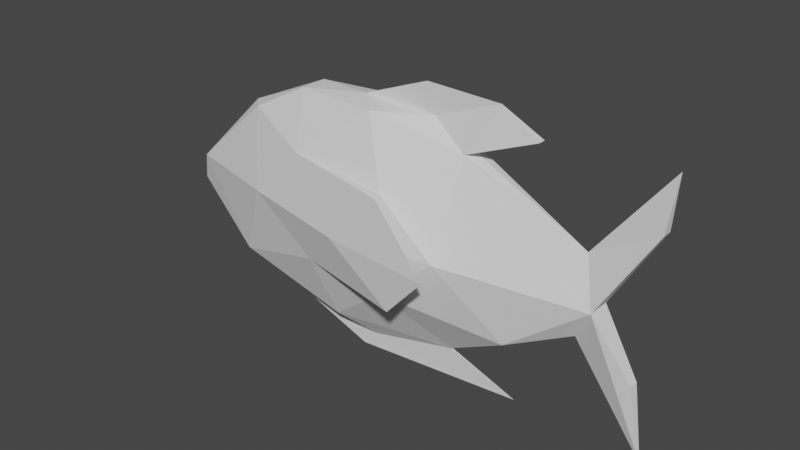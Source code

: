 # Source: untitled_V1.blend  (saved by Blender 2.93.20; exported with 4.5.12 LTS)
import bpy
from mathutils import Matrix  # noqa: F401  (used for matrix-valued properties, if any)

bpy.ops.wm.read_factory_settings(use_empty=True)
scene = bpy.context.scene
scene.name = 'Scene'

# ---- collections
col_collection = bpy.data.collections.new('Collection'); scene.collection.children.link(col_collection)

# ---- world
world_world = bpy.data.worlds.new('World'); scene.world = world_world
world_world.use_nodes = True; world_world.node_tree.nodes.clear()
_N = world_world.node_tree.nodes; _L = world_world.node_tree.links
n0 = _N.new('ShaderNodeOutputWorld'); n0.name = 'World Output'; n0.location = (300, 300)
n1 = _N.new('ShaderNodeBackground'); n1.name = 'Background'; n1.location = (10, 300)
n1.inputs[0].default_value = (0.05088, 0.05088, 0.05088, 1.0)
_L.new(n1.outputs[0], n0.inputs[0])
n0.is_active_output = True
world_world.color = (0.05088, 0.05088, 0.05088)
world_world.use_sun_shadow = False
world_world.sun_shadow_jitter_overblur = 0.0

# ---- meshes
me_icosphere_001 = bpy.data.meshes.new('Icosphere.001')
me_icosphere_001.from_pydata([(0.823, -0.1424, -0.3341), (-0.2221, -0.3074, -0.2279), (-0.2221, 0.3074, -0.2279), (0.823, 0.1424, -0.3341), (0.2526, -0.3484, 0.2221), (-0.6594, -0.1371, 0.354), (-0.5689, 0.1371, 0.354), (0.2526, 0.3484, 0.2221), (-0.1626, -0.1373, -0.5364), (0.4699, -0.005924, -0.5303), (0.2105, -0.2913, -0.266), (0.4699, 0.005924, -0.5303), (-0.7811, -0.1458, -0.3903), (-0.1626, 0.1373, -0.5364), (-0.7811, 0.1458, -0.3903), (0.2105, 0.2913, -0.266), (1.22, -0.08291, -0.06531), (1.22, 0.08291, -0.06531), (6.018e-05, -0.3614, -0.007986), (0.5231, -0.3233, -0.01644), (-1.139, -0.06067, -0.01826), (-0.5684, -0.3043, 0.006616), (-0.5684, 0.3043, 0.006616), (-1.139, 0.06067, -0.01826), (0.5231, 0.3233, -0.01644), (6.018e-05, 0.3614, -0.007986), (0.5516, -0.07693, 0.4109), (-0.284, -0.3102, 0.2632), (-0.284, 0.3102, 0.2632), (0.5516, 0.07693, 0.4109), (0.07728, -0.1616, 0.504), (-0.3736, -0.09633, 0.4949), (-0.3736, 0.09633, 0.4949), (0.07728, 0.1616, 0.504), (1.482, 0.03351, 0.3299), (1.482, -0.03351, 0.3299), (1.416, -0.03351, -0.3333), (1.416, 0.03351, -0.3333), (0.5822, -0.5177, -0.02345), (0.36, -0.4637, -0.2434), (0.01374, -0.4606, -0.008846), (0.2981, -0.4664, 0.2478), (0.8977, -0.02709, 0.5344), (0.8977, 0.02709, 0.5344), (3.745e-06, 0.0, -0.6306), (-0.2221, 0.3074, -0.2279), (-1.205, 0.0, -0.1649), (1.151, 0.0, 0.1538), (-0.0399, 0.0, 0.5236), (1.122, 0.0, -0.2245), (-0.5965, 0.0, -0.5301), (6.018e-05, 0.3614, -0.007986), (-0.5684, 0.3043, 0.006616), (6.018e-05, -0.3614, -0.007986), (-0.284, 0.3102, 0.2632), (-0.7619, 0.0, 0.3396), (0.3498, 0.0, 0.5139), (1.512, 0.0, 0.5769), (1.484, 0.0, -0.6775), (0.8335, 0.0, -0.6495), (-0.07624, 0.0, -0.7087), (0.5822, 0.5177, -0.02345), (0.36, 0.4637, -0.2434), (0.01374, 0.4606, -0.008846), (0.2981, 0.4664, 0.2478), (0.3062, 0.0, 0.6471), (0.6959, 0.0, 0.6375)], [], [(44, 9, 8), (0, 9, 49), (44, 8, 50), (44, 50, 13), (44, 13, 11), (0, 49, 16), (1, 10, 18), (46, 12, 20), (2, 14, 22), (3, 15, 24), (0, 16, 19), (27, 21, 40, 41), (46, 20, 23), (2, 22, 25), (3, 24, 17), (4, 26, 30), (5, 27, 31), (6, 55, 32), (7, 28, 33), (47, 29, 56), (56, 33, 48), (56, 29, 33), (29, 7, 33), (33, 32, 48), (33, 28, 32), (28, 6, 32), (32, 31, 48), (32, 55, 31), (55, 5, 31), (31, 30, 48), (31, 27, 30), (27, 4, 30), (30, 56, 48), (30, 26, 56), (26, 47, 56), (17, 29, 47), (17, 24, 29), (24, 7, 29), (25, 28, 7), (25, 22, 28), (22, 6, 28), (23, 55, 6), (23, 20, 55), (20, 5, 55), (21, 27, 5), (18, 27, 41, 38), (18, 4, 27), (19, 26, 4), (19, 16, 26), (16, 47, 26), (24, 25, 7), (24, 15, 25), (15, 2, 25), (22, 23, 6), (22, 14, 23), (14, 46, 23), (20, 21, 5), (20, 12, 21), (12, 1, 21), (18, 19, 4), (18, 10, 19), (10, 0, 19), (49, 3, 17), (11, 15, 3), (11, 13, 15), (13, 2, 15), (13, 14, 2), (13, 50, 14), (50, 46, 14), (50, 12, 46), (50, 8, 12), (8, 1, 12), (49, 11, 3), (49, 9, 11), (9, 44, 11), (8, 10, 1), (8, 9, 10), (9, 0, 10), (16, 17, 34, 35), (49, 17, 37, 58), (34, 57, 35), (47, 16, 35, 57), (17, 47, 57, 34), (37, 36, 58), (16, 49, 58, 36), (17, 16, 36, 37), (11, 44, 59), (44, 9, 59), (11, 59, 9), (39, 38, 40), (40, 38, 41), (1, 18, 38, 39), (21, 1, 39, 40), (26, 56, 66, 42), (29, 56, 66, 43), (43, 66, 42), (26, 42, 43, 29), (54, 64, 63, 52), (51, 61, 64, 54), (50, 60, 59, 44), (62, 63, 61), (63, 64, 61), (45, 62, 61, 51), (52, 63, 62, 45), (48, 65, 66, 56)])
_uv = me_icosphere_001.uv_layers.new(name='UVMap')
_uv.uv.foreach_set('vector', [0.1818, 0.0, 0.2273, 0.07873, 0.1364, 0.07873, 0.2727, 0.1575, 0.3182, 0.07873, 0.3636, 0.1575, 0.9091, 0.0, 0.9545, 0.07873, 0.8636, 0.07873, 0.7273, 0.0, 0.7727, 0.07873, 0.6818, 0.07873, 0.5455, 0.0, 0.5909, 0.07873, 0.5, 0.07873, 0.2727, 0.1575, 0.3636, 0.1575, 0.3182, 0.2362, 0.09091, 0.1575, 0.1818, 0.1575, 0.1364, 0.2362, 0.8182, 0.1575, 0.9091, 0.1575, 0.8636, 0.2362, 0.6364, 0.1575, 0.7273, 0.1575, 0.6818, 0.2362, 0.4545, 0.1575, 0.5455, 0.1575, 0.5, 0.2362, 0.2727, 0.1575, 0.3182, 0.2362, 0.2273, 0.2362, 0.09091, 0.3149, 0.04546, 0.2362, 0.04546, 0.2362, 0.09091, 0.3149, 0.8182, 0.1575, 0.8636, 0.2362, 0.7727, 0.2362, 0.6364, 0.1575, 0.6818, 0.2362, 0.5909, 0.2362, 0.4545, 0.1575, 0.5, 0.2362, 0.4091, 0.2362, 0.1818, 0.3149, 0.2727, 0.3149, 0.2273, 0.3937, 0.0, 0.3149, 0.09091, 0.3149, 0.04546, 0.3937, 0.7273, 0.3149, 0.8182, 0.3149, 0.7727, 0.3937, 0.5455, 0.3149, 0.6364, 0.3149, 0.5909, 0.3937, 0.3636, 0.3149, 0.4545, 0.3149, 0.4091, 0.3937, 0.4091, 0.3937, 0.5, 0.3937, 0.4545, 0.4724, 0.4091, 0.3937, 0.4545, 0.3149, 0.5, 0.3937, 0.4545, 0.3149, 0.5455, 0.3149, 0.5, 0.3937, 0.5909, 0.3937, 0.6818, 0.3937, 0.6364, 0.4724, 0.5909, 0.3937, 0.6364, 0.3149, 0.6818, 0.3937, 0.6364, 0.3149, 0.7273, 0.3149, 0.6818, 0.3937, 0.7727, 0.3937, 0.8636, 0.3937, 0.8182, 0.4724, 0.7727, 0.3937, 0.8182, 0.3149, 0.8636, 0.3937, 0.8182, 0.3149, 0.9091, 0.3149, 0.8636, 0.3937, 0.04546, 0.3937, 0.1364, 0.3937, 0.09091, 0.4724, 0.04546, 0.3937, 0.09091, 0.3149, 0.1364, 0.3937, 0.09091, 0.3149, 0.1818, 0.3149, 0.1364, 0.3937, 0.2273, 0.3937, 0.3182, 0.3937, 0.2727, 0.4724, 0.2273, 0.3937, 0.2727, 0.3149, 0.3182, 0.3937, 0.2727, 0.3149, 0.3636, 0.3149, 0.3182, 0.3937, 0.4091, 0.2362, 0.4545, 0.3149, 0.3636, 0.3149, 0.4091, 0.2362, 0.5, 0.2362, 0.4545, 0.3149, 0.5, 0.2362, 0.5455, 0.3149, 0.4545, 0.3149, 0.5909, 0.2362, 0.6364, 0.3149, 0.5455, 0.3149, 0.5909, 0.2362, 0.6818, 0.2362, 0.6364, 0.3149, 0.6818, 0.2362, 0.7273, 0.3149, 0.6364, 0.3149, 0.7727, 0.2362, 0.8182, 0.3149, 0.7273, 0.3149, 0.7727, 0.2362, 0.8636, 0.2362, 0.8182, 0.3149, 0.8636, 0.2362, 0.9091, 0.3149, 0.8182, 0.3149, 0.04546, 0.2362, 0.09091, 0.3149, 0.0, 0.3149, 0.1364, 0.2362, 0.09091, 0.3149, 0.09091, 0.3149, 0.1364, 0.2362, 0.1364, 0.2362, 0.1818, 0.3149, 0.09091, 0.3149, 0.2273, 0.2362, 0.2727, 0.3149, 0.1818, 0.3149, 0.2273, 0.2362, 0.3182, 0.2362, 0.2727, 0.3149, 0.3182, 0.2362, 0.3636, 0.3149, 0.2727, 0.3149, 0.5, 0.2362, 0.5909, 0.2362, 0.5455, 0.3149, 0.5, 0.2362, 0.5455, 0.1575, 0.5909, 0.2362, 0.5455, 0.1575, 0.6364, 0.1575, 0.5909, 0.2362, 0.6818, 0.2362, 0.7727, 0.2362, 0.7273, 0.3149, 0.6818, 0.2362, 0.7273, 0.1575, 0.7727, 0.2362, 0.7273, 0.1575, 0.8182, 0.1575, 0.7727, 0.2362, 0.8636, 0.2362, 0.9545, 0.2362, 0.9091, 0.3149, 0.8636, 0.2362, 0.9091, 0.1575, 0.9545, 0.2362, 0.9091, 0.1575, 1.0, 0.1575, 0.9545, 0.2362, 0.1364, 0.2362, 0.2273, 0.2362, 0.1818, 0.3149, 0.1364, 0.2362, 0.1818, 0.1575, 0.2273, 0.2362, 0.1818, 0.1575, 0.2727, 0.1575, 0.2273, 0.2362, 0.3636, 0.1575, 0.4545, 0.1575, 0.4091, 0.2362, 0.5, 0.07873, 0.5455, 0.1575, 0.4545, 0.1575, 0.5, 0.07873, 0.5909, 0.07873, 0.5455, 0.1575, 0.5909, 0.07873, 0.6364, 0.1575, 0.5455, 0.1575, 0.6818, 0.07873, 0.7273, 0.1575, 0.6364, 0.1575, 0.6818, 0.07873, 0.7727, 0.07873, 0.7273, 0.1575, 0.7727, 0.07873, 0.8182, 0.1575, 0.7273, 0.1575, 0.8636, 0.07873, 0.9091, 0.1575, 0.8182, 0.1575, 0.8636, 0.07873, 0.9545, 0.07873, 0.9091, 0.1575, 0.9545, 0.07873, 1.0, 0.1575, 0.9091, 0.1575, 0.3636, 0.1575, 0.4091, 0.07873, 0.4545, 0.1575, 0.3636, 0.1575, 0.3182, 0.07873, 0.4091, 0.07873, 0.3182, 0.07873, 0.3636, 0.0, 0.4091, 0.07873, 0.1364, 0.07873, 0.1818, 0.1575, 0.09091, 0.1575, 0.1364, 0.07873, 0.2273, 0.07873, 0.1818, 0.1575, 0.2273, 0.07873, 0.2727, 0.1575, 0.1818, 0.1575, 0.3182, 0.2362, 0.4091, 0.2362, 0.4091, 0.2362, 0.3182, 0.2362, 0.3636, 0.1575, 0.4091, 0.2362, 0.4091, 0.2362, 0.3636, 0.1575, 0.4091, 0.2362, 0.3636, 0.3149, 0.3182, 0.2362, 0.3636, 0.3149, 0.3182, 0.2362, 0.3182, 0.2362, 0.3636, 0.3149, 0.4091, 0.2362, 0.3636, 0.3149, 0.3636, 0.3149, 0.4091, 0.2362, 0.4091, 0.2362, 0.3182, 0.2362, 0.3636, 0.1575, 0.3182, 0.2362, 0.3636, 0.1575, 0.3636, 0.1575, 0.3182, 0.2362, 0.4091, 0.2362, 0.3182, 0.2362, 0.3182, 0.2362, 0.4091, 0.2362, 0.5, 0.07873, 0.5455, 0.0, 0.5, 0.07873, 0.1818, 0.0, 0.2273, 0.07873, 0.1818, 0.0, 0.0, 0.0, 0.0, 0.0, 0.0, 0.0, 0.09091, 0.1575, 0.1364, 0.2362, 0.04546, 0.2362, 0.04546, 0.2362, 0.1364, 0.2362, 0.09091, 0.3149, 0.09091, 0.1575, 0.1364, 0.2362, 0.1364, 0.2362, 0.09091, 0.1575, 0.9545, 0.2362, 1.0, 0.1575, 1.0, 0.1575, 0.9545, 0.2362, 0.2727, 0.3149, 0.3182, 0.3937, 0.3182, 0.3937, 0.2727, 0.3149, 0.4545, 0.3149, 0.4091, 0.3937, 0.4091, 0.3937, 0.4545, 0.3149, 0.4545, 0.3149, 0.3182, 0.3937, 0.2727, 0.3149, 0.2727, 0.3149, 0.2727, 0.3149, 0.4545, 0.3149, 0.4545, 0.3149, 0.09091, 0.3149, 0.09091, 0.3149, 0.04546, 0.2362, 0.04546, 0.2362, 0.1364, 0.2362, 0.1364, 0.2362, 0.09091, 0.3149, 0.09091, 0.3149, 0.8636, 0.07873, 0.8636, 0.07873, 0.9091, 0.0, 0.9091, 0.0, 0.09091, 0.1575, 0.04546, 0.2362, 0.1364, 0.2362, 0.04546, 0.2362, 0.09091, 0.3149, 0.1364, 0.2362, 0.09091, 0.1575, 0.09091, 0.1575, 0.1364, 0.2362, 0.1364, 0.2362, 0.9545, 0.2362, 0.9545, 0.2362, 1.0, 0.1575, 1.0, 0.1575, 0.4545, 0.4724, 0.4545, 0.4724, 0.4091, 0.3937, 0.4091, 0.3937])
me_icosphere_001.use_remesh_fix_poles = True
me_icosphere_001.use_remesh_preserve_attributes = False
me_icosphere_001.update()

# ---- objects
ob_icosphere = bpy.data.objects.new('Icosphere', me_icosphere_001)

# ---- transforms, parenting, visibility, modifiers, constraints
ob_icosphere.location = (0.0, 0.0, 0.0)
ob_icosphere.scale = (0.7876, 0.578, 0.8637)

# ---- collection membership
col_collection.objects.link(ob_icosphere)

# ---- scene / render settings (as saved in the file)
scene.frame_start = 1; scene.frame_end = 250; scene.frame_set(1)
scene.render.engine = 'BLENDER_EEVEE_NEXT'
scene.cycles.use_denoising = False
scene.cycles.samples = 128
scene.cycles.sampling_pattern = 'TABULATED_SOBOL'
scene.cycles.use_adaptive_sampling = False
scene.cycles.use_light_tree = False
scene.view_settings.view_transform = 'Filmic'
bpy.context.view_layer.update()

# ---- added for rendering (the .blend has no active camera and no usable light): camera, sun
cam_auto = bpy.data.cameras.new('AutoCamera')
cam_auto.lens = 50.0
cam_auto.sensor_width = 36.0
cam_auto.clip_end = 1000.0
ob_auto_camera = bpy.data.objects.new('AutoCamera', cam_auto)
scene.collection.objects.link(ob_auto_camera)
ob_auto_camera.location = (2.44511, -2.78866, 1.8325)
ob_auto_camera.rotation_euler = (1.09748, -7.21219e-08, 0.694738)
scene.camera = ob_auto_camera
light_auto_sun = bpy.data.lights.new('AutoSun', 'SUN')
light_auto_sun.energy = 3.0
light_auto_sun.angle = 0.0523599
ob_auto_sun = bpy.data.objects.new('AutoSun', light_auto_sun)
scene.collection.objects.link(ob_auto_sun)
ob_auto_sun.rotation_euler = (0.872665, 0.174533, 0.523599)
bpy.context.view_layer.update()
